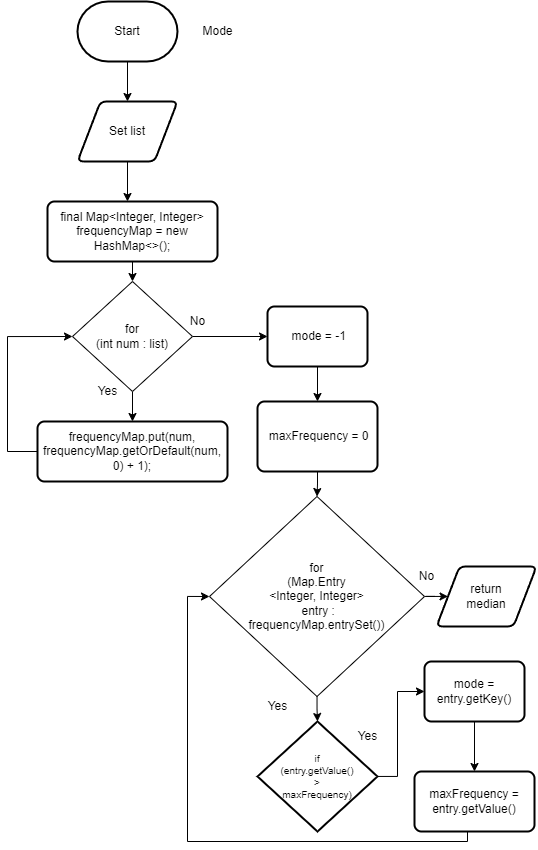

The diagram above was exported from draw.io. Its source (the exported page's mxGraphModel, read from the mxfile embedded in the PNG):
<mxGraphModel dx="1278" dy="774" grid="1" gridSize="10" guides="1" tooltips="1" connect="1" arrows="1" fold="1" page="1" pageScale="1" pageWidth="827" pageHeight="1169" math="0" shadow="0">
  <root>
    <mxCell id="0" />
    <mxCell id="1" parent="0" />
    <mxCell id="3" style="edgeStyle=none;html=1;entryX=0.5;entryY=0;entryDx=0;entryDy=0;" edge="1" parent="1">
      <mxGeometry relative="1" as="geometry">
        <mxPoint x="550" y="189.9999999999999" as="targetPoint" />
        <mxPoint x="550" y="150" as="sourcePoint" />
      </mxGeometry>
    </mxCell>
    <mxCell id="5" value="return&lt;br&gt;median" style="shape=parallelogram;html=1;strokeWidth=2;perimeter=parallelogramPerimeter;whiteSpace=wrap;rounded=1;arcSize=12;size=0.23;" vertex="1" parent="1">
      <mxGeometry x="859" y="655" width="100" height="60" as="geometry" />
    </mxCell>
    <mxCell id="6" style="edgeStyle=none;html=1;entryX=0.5;entryY=0;entryDx=0;entryDy=0;fontSize=12;" edge="1" parent="1">
      <mxGeometry relative="1" as="geometry">
        <mxPoint x="550" y="250" as="sourcePoint" />
        <mxPoint x="550" y="290" as="targetPoint" />
      </mxGeometry>
    </mxCell>
    <mxCell id="7" value="Set list" style="shape=parallelogram;html=1;strokeWidth=2;perimeter=parallelogramPerimeter;whiteSpace=wrap;rounded=1;arcSize=12;size=0.23;" vertex="1" parent="1">
      <mxGeometry x="500" y="190" width="100" height="60" as="geometry" />
    </mxCell>
    <mxCell id="29" value="" style="edgeStyle=none;html=1;" edge="1" parent="1" source="9" target="28">
      <mxGeometry relative="1" as="geometry" />
    </mxCell>
    <mxCell id="9" value="&lt;div&gt;&lt;br&gt;&lt;/div&gt;&lt;div&gt;final Map&amp;lt;Integer, Integer&amp;gt; frequencyMap = new HashMap&amp;lt;&amp;gt;();&lt;/div&gt;&lt;div&gt;&lt;br&gt;&lt;/div&gt;" style="rounded=1;whiteSpace=wrap;html=1;absoluteArcSize=1;arcSize=14;strokeWidth=2;" vertex="1" parent="1">
      <mxGeometry x="470" y="290" width="170" height="60" as="geometry" />
    </mxCell>
    <mxCell id="25" value="Start" style="strokeWidth=2;html=1;shape=mxgraph.flowchart.terminator;whiteSpace=wrap;" vertex="1" parent="1">
      <mxGeometry x="499.98" y="90" width="100" height="60" as="geometry" />
    </mxCell>
    <mxCell id="27" value="Mode" style="text;html=1;align=center;verticalAlign=middle;resizable=0;points=[];autosize=1;strokeColor=none;fillColor=none;" vertex="1" parent="1">
      <mxGeometry x="615" y="105" width="50" height="30" as="geometry" />
    </mxCell>
    <mxCell id="33" style="edgeStyle=none;html=1;entryX=0;entryY=0.5;entryDx=0;entryDy=0;" edge="1" parent="1" source="28" target="30">
      <mxGeometry relative="1" as="geometry">
        <mxPoint x="640" y="425" as="targetPoint" />
      </mxGeometry>
    </mxCell>
    <mxCell id="34" style="edgeStyle=none;html=1;" edge="1" parent="1" source="28" target="31">
      <mxGeometry relative="1" as="geometry" />
    </mxCell>
    <mxCell id="28" value="for &lt;br&gt;(int num : list)" style="rhombus;whiteSpace=wrap;html=1;" vertex="1" parent="1">
      <mxGeometry x="495" y="370" width="120" height="110" as="geometry" />
    </mxCell>
    <mxCell id="40" value="" style="edgeStyle=orthogonalEdgeStyle;rounded=0;html=1;" edge="1" parent="1" source="30" target="39">
      <mxGeometry relative="1" as="geometry" />
    </mxCell>
    <mxCell id="30" value="&amp;nbsp;mode = -1" style="rounded=1;whiteSpace=wrap;html=1;absoluteArcSize=1;arcSize=14;strokeWidth=2;" vertex="1" parent="1">
      <mxGeometry x="690" y="395" width="100" height="60" as="geometry" />
    </mxCell>
    <mxCell id="36" style="edgeStyle=orthogonalEdgeStyle;html=1;entryX=0;entryY=0.5;entryDx=0;entryDy=0;rounded=0;" edge="1" parent="1" source="31" target="28">
      <mxGeometry relative="1" as="geometry">
        <Array as="points">
          <mxPoint x="430" y="540" />
          <mxPoint x="430" y="425" />
        </Array>
      </mxGeometry>
    </mxCell>
    <mxCell id="31" value="&lt;div&gt;&amp;nbsp;&lt;/div&gt;&lt;div&gt;frequencyMap.put(num, frequencyMap.getOrDefault(num, 0) + 1);&lt;/div&gt;&lt;div&gt;&lt;br&gt;&lt;/div&gt;" style="rounded=1;whiteSpace=wrap;html=1;absoluteArcSize=1;arcSize=14;strokeWidth=2;" vertex="1" parent="1">
      <mxGeometry x="460" y="510" width="190" height="60" as="geometry" />
    </mxCell>
    <mxCell id="35" value="Yes" style="text;html=1;align=center;verticalAlign=middle;resizable=0;points=[];autosize=1;strokeColor=none;fillColor=none;" vertex="1" parent="1">
      <mxGeometry x="510" y="465" width="40" height="30" as="geometry" />
    </mxCell>
    <mxCell id="37" value="No" style="text;html=1;align=center;verticalAlign=middle;resizable=0;points=[];autosize=1;strokeColor=none;fillColor=none;" vertex="1" parent="1">
      <mxGeometry x="599.98" y="395" width="40" height="30" as="geometry" />
    </mxCell>
    <mxCell id="42" value="" style="edgeStyle=orthogonalEdgeStyle;rounded=0;html=1;" edge="1" parent="1" source="39" target="41">
      <mxGeometry relative="1" as="geometry" />
    </mxCell>
    <mxCell id="39" value="&amp;nbsp;maxFrequency = 0" style="rounded=1;whiteSpace=wrap;html=1;absoluteArcSize=1;arcSize=14;strokeWidth=2;" vertex="1" parent="1">
      <mxGeometry x="680" y="490" width="120" height="70" as="geometry" />
    </mxCell>
    <mxCell id="44" value="" style="edgeStyle=orthogonalEdgeStyle;rounded=0;html=1;" edge="1" parent="1" source="41" target="43">
      <mxGeometry relative="1" as="geometry" />
    </mxCell>
    <mxCell id="56" value="" style="edgeStyle=orthogonalEdgeStyle;rounded=0;html=1;" edge="1" parent="1" source="41" target="5">
      <mxGeometry relative="1" as="geometry" />
    </mxCell>
    <mxCell id="41" value="for &lt;br&gt;(Map.Entry&lt;br&gt;&amp;lt;Integer, Integer&amp;gt;&lt;br&gt;&amp;nbsp;entry : &lt;br&gt;frequencyMap.entrySet())" style="rhombus;whiteSpace=wrap;html=1;" vertex="1" parent="1">
      <mxGeometry x="632" y="585" width="215" height="200" as="geometry" />
    </mxCell>
    <mxCell id="50" value="" style="edgeStyle=orthogonalEdgeStyle;rounded=0;html=1;" edge="1" parent="1" source="43" target="48">
      <mxGeometry relative="1" as="geometry">
        <Array as="points">
          <mxPoint x="820" y="865" />
          <mxPoint x="820" y="780" />
        </Array>
      </mxGeometry>
    </mxCell>
    <mxCell id="43" value="if &lt;br&gt;(entry.getValue() &lt;br&gt;&amp;gt; &lt;br&gt;maxFrequency)" style="strokeWidth=2;html=1;shape=mxgraph.flowchart.decision;whiteSpace=wrap;fontSize=10;" vertex="1" parent="1">
      <mxGeometry x="680" y="810" width="120" height="110" as="geometry" />
    </mxCell>
    <mxCell id="45" value="Yes" style="text;html=1;align=center;verticalAlign=middle;resizable=0;points=[];autosize=1;strokeColor=none;fillColor=none;" vertex="1" parent="1">
      <mxGeometry x="680" y="780" width="40" height="30" as="geometry" />
    </mxCell>
    <mxCell id="46" value="Yes" style="text;html=1;align=center;verticalAlign=middle;resizable=0;points=[];autosize=1;strokeColor=none;fillColor=none;" vertex="1" parent="1">
      <mxGeometry x="770" y="810" width="40" height="30" as="geometry" />
    </mxCell>
    <mxCell id="47" value="" style="edgeStyle=orthogonalEdgeStyle;rounded=0;html=1;" edge="1" parent="1" source="48" target="49">
      <mxGeometry relative="1" as="geometry" />
    </mxCell>
    <mxCell id="48" value="mode = entry.getKey()" style="rounded=1;whiteSpace=wrap;html=1;absoluteArcSize=1;arcSize=14;strokeWidth=2;" vertex="1" parent="1">
      <mxGeometry x="847" y="750" width="100" height="60" as="geometry" />
    </mxCell>
    <mxCell id="54" style="edgeStyle=orthogonalEdgeStyle;rounded=0;html=1;entryX=0;entryY=0.5;entryDx=0;entryDy=0;" edge="1" parent="1" source="49" target="41">
      <mxGeometry relative="1" as="geometry">
        <Array as="points">
          <mxPoint x="890" y="930" />
          <mxPoint x="610" y="930" />
          <mxPoint x="610" y="685" />
        </Array>
      </mxGeometry>
    </mxCell>
    <mxCell id="49" value="maxFrequency = entry.getValue()" style="rounded=1;whiteSpace=wrap;html=1;absoluteArcSize=1;arcSize=14;strokeWidth=2;" vertex="1" parent="1">
      <mxGeometry x="837" y="860" width="120" height="60" as="geometry" />
    </mxCell>
    <mxCell id="57" value="No" style="text;html=1;align=center;verticalAlign=middle;resizable=0;points=[];autosize=1;strokeColor=none;fillColor=none;" vertex="1" parent="1">
      <mxGeometry x="829" y="650" width="40" height="30" as="geometry" />
    </mxCell>
  </root>
</mxGraphModel>